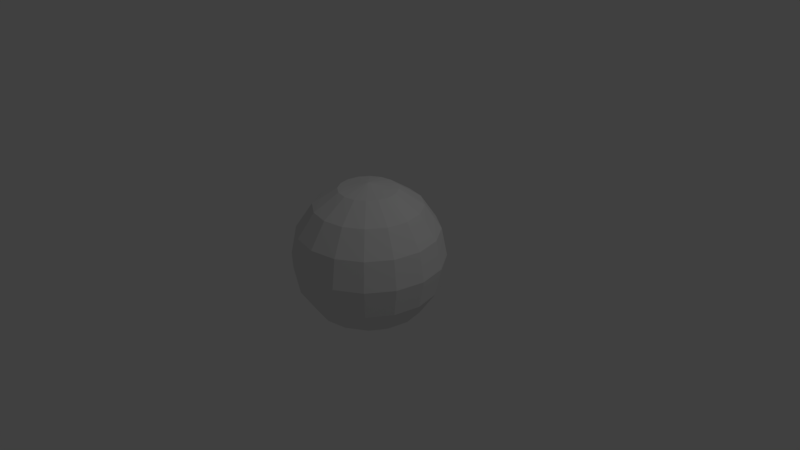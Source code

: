 # Source: light_bulb.blend  (saved by Blender 2.79.0; exported with 4.5.12 LTS)
import bpy
from mathutils import Matrix  # noqa: F401  (used for matrix-valued properties, if any)

bpy.ops.wm.read_factory_settings(use_empty=True)
scene = bpy.context.scene
scene.name = 'Scene'

# ---- collections
col_collection_1 = bpy.data.collections.new('Collection 1'); scene.collection.children.link(col_collection_1)

# ---- world
world_world = bpy.data.worlds.new('World'); scene.world = world_world
world_world.color = (0.05088, 0.05088, 0.05088)
world_world.use_sun_shadow = False
world_world.sun_shadow_jitter_overblur = 0.0
world_world.cycles.sampling_method = 'MANUAL'

# ---- cameras
cam_camera = bpy.data.cameras.new('Camera')
cam_camera.clip_end = 100.0
cam_camera.lens = 35.0
cam_camera.sensor_width = 32.0
cam_camera.sensor_height = 18.0
cam_camera.ortho_scale = 7.314
cam_camera.dof.focus_distance = 0.0
cam_camera.dof.aperture_fstop = 128.0

# ---- lights
light_lamp = bpy.data.lights.new('Lamp', 'POINT')
light_lamp.transmission_factor = 0.0
light_lamp.cutoff_distance = 30.0
light_lamp.energy = 100.0
light_lamp.shadow_buffer_clip_start = 1.001
light_lamp.shadow_soft_size = 0.1
light_lamp.shadow_maximum_resolution = 0.006
light_lamp.use_absolute_resolution = True

# ---- meshes
me_sphere = bpy.data.meshes.new('Sphere')
me_sphere.from_pydata([(0.0, 0.7071, 0.7071), (0.0, 0.9239, 0.3827), (0.0, 0.9239, -0.3827), (0.0, 0.3827, -0.9239), (0.1464, 0.3536, 0.9239), (0.2706, 0.6533, 0.7071), (0.3536, 0.8536, 0.3827), (0.3827, 0.9239, -4.371e-08), (0.3536, 0.8536, -0.3827), (0.2706, 0.6533, -0.7071), (0.1464, 0.3536, -0.9239), (0.2706, 0.2706, 0.9239), (0.5, 0.5, 0.7071), (0.6533, 0.6533, 0.3827), (0.7071, 0.7071, -4.371e-08), (0.6533, 0.6533, -0.3827), (0.5, 0.5, -0.7071), (0.2706, 0.2706, -0.9239), (0.3536, 0.1464, 0.9239), (0.6533, 0.2706, 0.7071), (0.8536, 0.3536, 0.3827), (0.9239, 0.3827, -4.371e-08), (0.8536, 0.3536, -0.3827), (0.6533, 0.2706, -0.7071), (0.3536, 0.1464, -0.9239), (0.3827, 1.307e-07, 0.9239), (0.7071, 7.11e-08, 0.7071), (0.9239, 1.149e-08, 0.3827), (1.0, 1.149e-08, -4.371e-08), (0.9239, 1.149e-08, -0.3827), (0.7071, 7.11e-08, -0.7071), (0.3827, 5.62e-08, -0.9239), (0.3536, -0.1464, 0.9239), (0.6533, -0.2706, 0.7071), (0.8536, -0.3536, 0.3827), (0.9239, -0.3827, -4.371e-08), (0.8536, -0.3536, -0.3827), (0.6533, -0.2706, -0.7071), (0.3536, -0.1464, -0.9239), (0.2706, -0.2706, 0.9239), (0.5, -0.5, 0.7071), (0.6533, -0.6533, 0.3827), (0.7071, -0.7071, -4.371e-08), (0.6533, -0.6533, -0.3827), (0.5, -0.5, -0.7071), (0.2706, -0.2706, -0.9239), (0.1464, -0.3536, 0.9239), (0.2706, -0.6533, 0.7071), (0.3536, -0.8536, 0.3827), (0.3827, -0.9239, -4.371e-08), (0.3536, -0.8536, -0.3827), (0.2706, -0.6533, -0.7071), (0.1464, -0.3536, -0.9239), (-7.268e-08, -0.3827, 0.9239), (-2.664e-07, -0.7071, 0.7071), (-2.962e-07, -0.9239, 0.3827), (-3.26e-07, -1.0, -4.371e-08), (-2.962e-07, -0.9239, -0.3827), (-2.664e-07, -0.7071, -0.7071), (-1.621e-07, -0.3827, -0.9239), (-0.1464, -0.3536, 0.9239), (-0.2706, -0.6533, 0.7071), (-0.3536, -0.8536, 0.3827), (-0.3827, -0.9239, -4.371e-08), (-0.3536, -0.8536, -0.3827), (-0.2706, -0.6533, -0.7071), (-0.1464, -0.3536, -0.9239), (-0.2706, -0.2706, 0.9239), (-0.5, -0.5, 0.7071), (-0.6533, -0.6533, 0.3827), (-0.7071, -0.7071, -4.371e-08), (-0.6533, -0.6533, -0.3827), (-0.5, -0.5, -0.7071), (-0.2706, -0.2706, -0.9239), (-0.3536, -0.1464, 0.9239), (-0.6533, -0.2706, 0.7071), (-0.8536, -0.3536, 0.3827), (-0.9239, -0.3827, -4.371e-08), (-0.8536, -0.3536, -0.3827), (-0.6533, -0.2706, -0.7071), (-0.3536, -0.1464, -0.9239), (-0.3827, 2.499e-07, 0.9239), (-0.7071, 4.883e-07, 0.7071), (-0.9239, 5.181e-07, 0.3827), (-1.0, 6.075e-07, -4.371e-08), (-0.9239, 5.181e-07, -0.3827), (-0.7071, 4.883e-07, -0.7071), (-0.3827, 3.393e-07, -0.9239), (-0.3536, 0.1464, 0.9239), (-0.6533, 0.2706, 0.7071), (-0.8536, 0.3536, 0.3827), (-0.9239, 0.3827, -4.371e-08), (-0.8536, 0.3536, -0.3827), (-0.6533, 0.2706, -0.7071), (-0.3536, 0.1464, -0.9239), (-0.2706, 0.2706, 0.9239), (-0.5, 0.5, 0.7071), (-0.6533, 0.6533, 0.3827), (-0.7071, 0.7071, -4.371e-08), (-0.6533, 0.6533, -0.3827), (-0.5, 0.5, -0.7071), (-0.2706, 0.2706, -0.9239), (-0.1464, 0.3536, 0.9239), (-0.2706, 0.6533, 0.7071), (-0.3536, 0.8536, 0.3827), (-0.3827, 0.9239, -4.371e-08), (-0.3536, 0.8536, -0.3827), (-0.2706, 0.6533, -0.7071), (-0.1464, 0.3536, -0.9239), (-6.75e-14, 5.063e-14, 1.0), (1.061e-07, 0.3827, 0.9239), (6.575e-07, 1.0, -4.371e-08), (4.34e-07, 0.7071, -0.7071), (0.0, 1.51e-07, -1.0)], [], [(0, 110, 4, 5), (3, 112, 9, 10), (2, 111, 7, 8), (1, 0, 5, 6), (110, 109, 4), (113, 3, 10), (112, 2, 8, 9), (111, 1, 6, 7), (8, 7, 14, 15), (6, 5, 12, 13), (4, 109, 11), (113, 10, 17), (9, 8, 15, 16), (7, 6, 13, 14), (5, 4, 11, 12), (10, 9, 16, 17), (113, 17, 24), (16, 15, 22, 23), (14, 13, 20, 21), (12, 11, 18, 19), (17, 16, 23, 24), (15, 14, 21, 22), (13, 12, 19, 20), (11, 109, 18), (21, 20, 27, 28), (19, 18, 25, 26), (24, 23, 30, 31), (22, 21, 28, 29), (20, 19, 26, 27), (18, 109, 25), (113, 24, 31), (23, 22, 29, 30), (31, 30, 37, 38), (29, 28, 35, 36), (27, 26, 33, 34), (25, 109, 32), (113, 31, 38), (30, 29, 36, 37), (28, 27, 34, 35), (26, 25, 32, 33), (34, 33, 40, 41), (32, 109, 39), (113, 38, 45), (37, 36, 43, 44), (35, 34, 41, 42), (33, 32, 39, 40), (38, 37, 44, 45), (36, 35, 42, 43), (113, 45, 52), (44, 43, 50, 51), (42, 41, 48, 49), (40, 39, 46, 47), (45, 44, 51, 52), (43, 42, 49, 50), (41, 40, 47, 48), (39, 109, 46), (47, 46, 53, 54), (52, 51, 58, 59), (50, 49, 56, 57), (48, 47, 54, 55), (46, 109, 53), (113, 52, 59), (51, 50, 57, 58), (49, 48, 55, 56), (59, 58, 65, 66), (57, 56, 63, 64), (55, 54, 61, 62), (53, 109, 60), (113, 59, 66), (58, 57, 64, 65), (56, 55, 62, 63), (54, 53, 60, 61), (60, 109, 67), (113, 66, 73), (65, 64, 71, 72), (63, 62, 69, 70), (61, 60, 67, 68), (66, 65, 72, 73), (64, 63, 70, 71), (62, 61, 68, 69), (72, 71, 78, 79), (70, 69, 76, 77), (68, 67, 74, 75), (73, 72, 79, 80), (71, 70, 77, 78), (69, 68, 75, 76), (67, 109, 74), (113, 73, 80), (80, 79, 86, 87), (78, 77, 84, 85), (76, 75, 82, 83), (74, 109, 81), (113, 80, 87), (79, 78, 85, 86), (77, 76, 83, 84), (75, 74, 81, 82), (85, 84, 91, 92), (83, 82, 89, 90), (81, 109, 88), (113, 87, 94), (86, 85, 92, 93), (84, 83, 90, 91), (82, 81, 88, 89), (87, 86, 93, 94), (113, 94, 101), (93, 92, 99, 100), (91, 90, 97, 98), (89, 88, 95, 96), (94, 93, 100, 101), (92, 91, 98, 99), (90, 89, 96, 97), (88, 109, 95), (98, 97, 104, 105), (96, 95, 102, 103), (101, 100, 107, 108), (99, 98, 105, 106), (97, 96, 103, 104), (95, 109, 102), (113, 101, 108), (100, 99, 106, 107), (108, 107, 112, 3), (106, 105, 111, 2), (104, 103, 0, 1), (102, 109, 110), (113, 108, 3), (107, 106, 2, 112), (105, 104, 1, 111), (103, 102, 110, 0)])
_uv = me_sphere.uv_layers.new(name='UVMap')
_uv.uv.foreach_set('vector', [0.6841, 0.366, 0.746, 0.3199, 0.7703, 0.3519, 0.7289, 0.4253, 0.7676, 0.7001, 0.7056, 0.6366, 0.7504, 0.5773, 0.7919, 0.668, 0.06952, 0.4123, 0.1527, 0.4253, 0.1655, 0.5099, 0.08135, 0.4905, 0.2417, 0.4123, 0.3231, 0.3754, 0.3321, 0.4352, 0.2535, 0.4905, 0.746, 0.3199, 0.8191, 0.2583, 0.7703, 0.3519, 0.8407, 0.7678, 0.7676, 0.7001, 0.7919, 0.668, 0.7056, 0.6366, 0.6642, 0.587, 0.7228, 0.5095, 0.7504, 0.5773, 0.1527, 0.4253, 0.2417, 0.4123, 0.2535, 0.4905, 0.1655, 0.5099, 0.3125, 0.6107, 0.3189, 0.7221, 0.2364, 0.7084, 0.2363, 0.598, 0.3056, 0.8403, 0.2747, 0.9473, 0.2164, 0.9377, 0.2294, 0.8277, 0.7703, 0.3519, 0.8191, 0.2583, 0.802, 0.3693, 0.8407, 0.7678, 0.7919, 0.668, 0.8235, 0.6506, 0.2875, 0.523, 0.3125, 0.6107, 0.2363, 0.598, 0.2292, 0.5133, 0.3189, 0.7221, 0.3056, 0.8403, 0.2294, 0.8277, 0.2364, 0.7084, 0.7289, 0.4253, 0.7703, 0.3519, 0.802, 0.3693, 0.7874, 0.4574, 0.7919, 0.668, 0.7504, 0.5773, 0.809, 0.5452, 0.8235, 0.6506, 0.8407, 0.7678, 0.8235, 0.6506, 0.8578, 0.6506, 0.2292, 0.5133, 0.2363, 0.598, 0.1536, 0.5936, 0.1658, 0.5099, 0.2364, 0.7084, 0.2294, 0.8277, 0.1467, 0.8232, 0.1469, 0.7036, 0.7874, 0.4574, 0.802, 0.3693, 0.8363, 0.3693, 0.8508, 0.4574, 0.8235, 0.6506, 0.809, 0.5452, 0.8724, 0.5452, 0.8578, 0.6506, 0.2363, 0.598, 0.2364, 0.7084, 0.1469, 0.7036, 0.1536, 0.5936, 0.2294, 0.8277, 0.2164, 0.9377, 0.1531, 0.9343, 0.1467, 0.8232, 0.802, 0.3693, 0.8191, 0.2583, 0.8363, 0.3693, 0.1469, 0.7036, 0.1467, 0.8232, 0.06997, 0.8277, 0.06384, 0.7084, 0.8508, 0.4574, 0.8363, 0.3693, 0.868, 0.3519, 0.9094, 0.4253, 0.8578, 0.6506, 0.8724, 0.5452, 0.9309, 0.5773, 0.8895, 0.668, 0.1536, 0.5936, 0.1469, 0.7036, 0.06384, 0.7084, 0.07689, 0.598, 0.1467, 0.8232, 0.1531, 0.9343, 0.09435, 0.9377, 0.06997, 0.8277, 0.8363, 0.3693, 0.8191, 0.2583, 0.868, 0.3519, 0.8407, 0.7678, 0.8578, 0.6506, 0.8895, 0.668, 0.1658, 0.5099, 0.1536, 0.5936, 0.07689, 0.598, 0.1071, 0.5133, 0.8895, 0.668, 0.9309, 0.5773, 0.9757, 0.6366, 0.9138, 0.7001, 0.5796, 0.4948, 0.4911, 0.5095, 0.4808, 0.4243, 0.5702, 0.4161, 0.06997, 0.8277, 0.09435, 0.9377, 0.04921, 0.9473, 0.01099, 0.8403, 0.868, 0.3519, 0.8191, 0.2583, 0.8922, 0.3199, 0.8407, 0.7678, 0.8895, 0.668, 0.9138, 0.7001, 0.6598, 0.4438, 0.5796, 0.4948, 0.5702, 0.4161, 0.6526, 0.3836, 0.06384, 0.7084, 0.06997, 0.8277, 0.01099, 0.8403, 0.0, 0.7221, 0.9094, 0.4253, 0.868, 0.3519, 0.8922, 0.3199, 0.9542, 0.366, 0.3981, 0.4069, 0.3347, 0.3665, 0.3321, 0.2881, 0.3948, 0.3045, 0.8922, 0.3199, 0.8191, 0.2583, 0.9053, 0.2779, 0.8407, 0.7678, 0.9138, 0.7001, 0.9269, 0.742, 0.6526, 0.3836, 0.5702, 0.4161, 0.5668, 0.3137, 0.65, 0.3052, 0.4808, 0.4243, 0.3981, 0.4069, 0.3948, 0.3045, 0.4772, 0.3135, 0.9542, 0.366, 0.8922, 0.3199, 0.9053, 0.2779, 0.9784, 0.2885, 0.9138, 0.7001, 0.9757, 0.6366, 1.0, 0.7141, 0.9269, 0.742, 0.5702, 0.4161, 0.4808, 0.4243, 0.4772, 0.3135, 0.5668, 0.3137, 0.8407, 0.7678, 0.9269, 0.742, 0.9269, 0.7874, 0.65, 0.3052, 0.5668, 0.3137, 0.5702, 0.2033, 0.6526, 0.2207, 0.4772, 0.3135, 0.3948, 0.3045, 0.3981, 0.194, 0.4808, 0.1939, 0.9784, 0.2885, 0.9053, 0.2779, 0.9053, 0.2325, 0.9784, 0.2046, 0.9269, 0.742, 1.0, 0.7141, 1.0, 0.798, 0.9269, 0.7874, 0.5668, 0.3137, 0.4772, 0.3135, 0.4808, 0.1939, 0.5702, 0.2033, 0.3948, 0.3045, 0.3321, 0.2881, 0.3347, 0.2036, 0.3981, 0.194, 0.9053, 0.2779, 0.8191, 0.2583, 0.9053, 0.2325, 0.9784, 0.2046, 0.9053, 0.2325, 0.8922, 0.1906, 0.9542, 0.1271, 0.9269, 0.7874, 1.0, 0.798, 0.9757, 0.8755, 0.9138, 0.8294, 0.5702, 0.2033, 0.4808, 0.1939, 0.4911, 0.08384, 0.5796, 0.1016, 0.3981, 0.194, 0.3347, 0.2036, 0.3419, 0.1258, 0.4076, 0.09235, 0.9053, 0.2325, 0.8191, 0.2583, 0.8922, 0.1906, 0.8407, 0.7678, 0.9269, 0.7874, 0.9138, 0.8294, 0.6526, 0.2207, 0.5702, 0.2033, 0.5796, 0.1016, 0.6598, 0.1428, 0.4808, 0.1939, 0.3981, 0.194, 0.4076, 0.09235, 0.4911, 0.08384, 0.9138, 0.8294, 0.9757, 0.8755, 0.9309, 0.9348, 0.8895, 0.8614, 0.5796, 0.1016, 0.4911, 0.08384, 0.5064, 0.0, 0.5938, 0.02411, 0.9956, 0.07749, 0.9542, 0.1271, 0.9094, 0.0678, 0.937, 0.0, 0.8922, 0.1906, 0.8191, 0.2583, 0.868, 0.1585, 0.8407, 0.7678, 0.9138, 0.8294, 0.8895, 0.8614, 0.3321, 0.5648, 0.4107, 0.5095, 0.4225, 0.5877, 0.3412, 0.6246, 0.4911, 0.08384, 0.4076, 0.09235, 0.4218, 0.01488, 0.5064, 0.0, 0.9542, 0.1271, 0.8922, 0.1906, 0.868, 0.1585, 0.9094, 0.0678, 0.868, 0.1585, 0.8191, 0.2583, 0.8363, 0.1411, 0.8407, 0.7678, 0.8895, 0.8614, 0.8578, 0.8788, 0.3412, 0.6246, 0.4225, 0.5877, 0.4289, 0.6898, 0.3461, 0.7027, 0.5116, 0.5747, 0.5947, 0.5877, 0.6011, 0.6898, 0.5185, 0.6852, 0.9094, 0.0678, 0.868, 0.1585, 0.8363, 0.1411, 0.8508, 0.0357, 0.8895, 0.8614, 0.9309, 0.9348, 0.8724, 0.9669, 0.8578, 0.8788, 0.4225, 0.5877, 0.5116, 0.5747, 0.5185, 0.6852, 0.4289, 0.6898, 0.5947, 0.5877, 0.6593, 0.6246, 0.6642, 0.7027, 0.6011, 0.6898, 0.3461, 0.7027, 0.4289, 0.6898, 0.4289, 0.8003, 0.3461, 0.7873, 0.5185, 0.6852, 0.6011, 0.6898, 0.6011, 0.8003, 0.5185, 0.8049, 0.8508, 0.0357, 0.8363, 0.1411, 0.802, 0.1411, 0.7874, 0.0357, 0.8578, 0.8788, 0.8724, 0.9669, 0.809, 0.9669, 0.8235, 0.8788, 0.4289, 0.6898, 0.5185, 0.6852, 0.5185, 0.8049, 0.4289, 0.8003, 0.6011, 0.6898, 0.6642, 0.7027, 0.6642, 0.7873, 0.6011, 0.8003, 0.8363, 0.1411, 0.8191, 0.2583, 0.802, 0.1411, 0.8407, 0.7678, 0.8578, 0.8788, 0.8235, 0.8788, 0.8235, 0.8788, 0.809, 0.9669, 0.7504, 0.9348, 0.7919, 0.8614, 0.4289, 0.8003, 0.5185, 0.8049, 0.5116, 0.9154, 0.4225, 0.9024, 0.6011, 0.8003, 0.6642, 0.7873, 0.6593, 0.8655, 0.5947, 0.9024, 0.802, 0.1411, 0.8191, 0.2583, 0.7703, 0.1585, 0.8407, 0.7678, 0.8235, 0.8788, 0.7919, 0.8614, 0.3461, 0.7873, 0.4289, 0.8003, 0.4225, 0.9024, 0.3412, 0.8655, 0.5185, 0.8049, 0.6011, 0.8003, 0.5947, 0.9024, 0.5116, 0.9154, 0.7874, 0.0357, 0.802, 0.1411, 0.7703, 0.1585, 0.7289, 0.0678, 0.4225, 0.9024, 0.5116, 0.9154, 0.4987, 1.0, 0.4107, 0.9806, 0.2535, 0.01941, 0.3321, 0.07467, 0.3231, 0.1345, 0.2417, 0.09757, 0.7703, 0.1585, 0.8191, 0.2583, 0.746, 0.1906, 0.8407, 0.7678, 0.7919, 0.8614, 0.7676, 0.8294, 0.3412, 0.8655, 0.4225, 0.9024, 0.4107, 0.9806, 0.3321, 0.9253, 0.1655, 0.0, 0.2535, 0.01941, 0.2417, 0.09757, 0.1527, 0.0846, 0.7289, 0.0678, 0.7703, 0.1585, 0.746, 0.1906, 0.6841, 0.1271, 0.7919, 0.8614, 0.7504, 0.9348, 0.7056, 0.8755, 0.7676, 0.8294, 0.8407, 0.7678, 0.7676, 0.8294, 0.7545, 0.7874, 0.0049, 0.1345, 0.06952, 0.09757, 0.06312, 0.1997, 0.0, 0.2127, 0.1527, 0.0846, 0.2417, 0.09757, 0.2353, 0.1997, 0.1458, 0.1951, 0.6841, 0.1271, 0.746, 0.1906, 0.7329, 0.2325, 0.6598, 0.2046, 0.7676, 0.8294, 0.7056, 0.8755, 0.6814, 0.798, 0.7545, 0.7874, 0.06952, 0.09757, 0.1527, 0.0846, 0.1458, 0.1951, 0.06312, 0.1997, 0.2417, 0.09757, 0.3231, 0.1345, 0.3182, 0.2127, 0.2353, 0.1997, 0.746, 0.1906, 0.8191, 0.2583, 0.7329, 0.2325, 0.1458, 0.1951, 0.2353, 0.1997, 0.2353, 0.3102, 0.1458, 0.3148, 0.6598, 0.2046, 0.7329, 0.2325, 0.7329, 0.2779, 0.6598, 0.2885, 0.7545, 0.7874, 0.6814, 0.798, 0.6814, 0.7141, 0.7545, 0.742, 0.06312, 0.1997, 0.1458, 0.1951, 0.1458, 0.3148, 0.06312, 0.3102, 0.2353, 0.1997, 0.3182, 0.2127, 0.3182, 0.2973, 0.2353, 0.3102, 0.7329, 0.2325, 0.8191, 0.2583, 0.7329, 0.2779, 0.8407, 0.7678, 0.7545, 0.7874, 0.7545, 0.742, 0.0, 0.2127, 0.06312, 0.1997, 0.06312, 0.3102, 2.738e-08, 0.2973, 0.7545, 0.742, 0.6814, 0.7141, 0.7056, 0.6366, 0.7676, 0.7001, 0.06312, 0.3102, 0.1458, 0.3148, 0.1527, 0.4253, 0.06952, 0.4123, 0.2353, 0.3102, 0.3182, 0.2973, 0.3231, 0.3754, 0.2417, 0.4123, 0.7329, 0.2779, 0.8191, 0.2583, 0.746, 0.3199, 0.8407, 0.7678, 0.7545, 0.742, 0.7676, 0.7001, 2.738e-08, 0.2973, 0.06312, 0.3102, 0.06952, 0.4123, 0.0049, 0.3754, 0.1458, 0.3148, 0.2353, 0.3102, 0.2417, 0.4123, 0.1527, 0.4253, 0.6598, 0.2885, 0.7329, 0.2779, 0.746, 0.3199, 0.6841, 0.366])
me_sphere.use_remesh_preserve_volume = False
me_sphere.use_remesh_preserve_attributes = False
me_sphere.use_mirror_vertex_groups = False
me_sphere.update()

# ---- objects
ob_sphere = bpy.data.objects.new('Sphere', me_sphere)
ob_lamp = bpy.data.objects.new('Lamp', light_lamp)
ob_camera = bpy.data.objects.new('Camera', cam_camera)

# ---- transforms, parenting, visibility, modifiers, constraints
ob_sphere.location = (0.0, 0.0, 0.0)
ob_sphere.lineart.crease_threshold = 0.0
ob_lamp.location = (4.076, 1.005, 5.904)
ob_lamp.rotation_euler = (0.6503, 0.05522, 1.866)
ob_lamp.lock_rotations_4d = False
ob_lamp.empty_display_type = 'ARROWS'
ob_lamp.color = (0.0, 0.0, 0.0, 0.0)
ob_lamp.lineart.crease_threshold = 0.0
ob_camera.location = (7.481, -6.508, 5.344)
ob_camera.rotation_euler = (1.109, 0.0, 0.8149)
ob_camera.lock_rotations_4d = False
ob_camera.empty_display_type = 'ARROWS'
ob_camera.color = (0.0, 0.0, 0.0, 0.0)
ob_camera.display_type = 'WIRE'
ob_camera.lineart.crease_threshold = 0.0

# ---- collection membership
col_collection_1.objects.link(ob_sphere)
col_collection_1.objects.link(ob_lamp)
col_collection_1.objects.link(ob_camera)

# ---- scene / render settings (as saved in the file)
scene.camera = ob_camera
scene.frame_start = 1; scene.frame_end = 250; scene.frame_set(1)
scene.render.engine = 'BLENDER_EEVEE_NEXT'
scene.render.resolution_percentage = 50
scene.render.dither_intensity = 0.0
scene.cycles.use_denoising = False
scene.cycles.samples = 128
scene.cycles.sampling_pattern = 'TABULATED_SOBOL'
scene.cycles.use_adaptive_sampling = False
scene.cycles.use_light_tree = False
scene.cycles.blur_glossy = 0.0
scene.cycles.sample_clamp_indirect = 0.0
scene.view_settings.view_transform = 'Standard'
bpy.context.view_layer.update()
